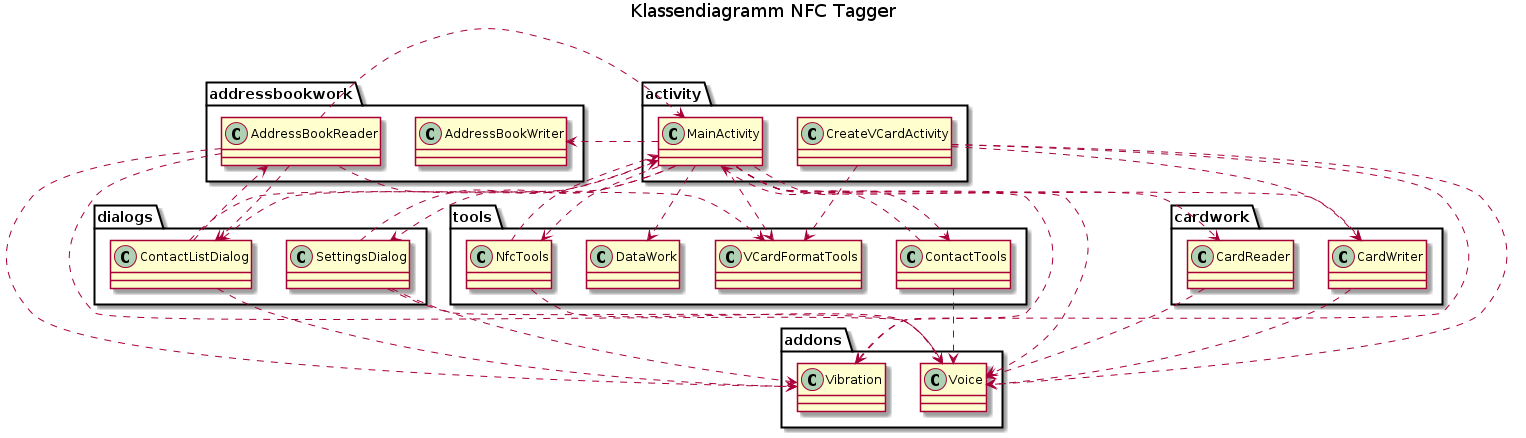

The diagram above was rendered by PlantUML. Its source (embedded in the PNG):
@startuml
title Klassendiagramm NFC Tagger

class activity.CreateVCardActivity
class activity.MainActivity
class addons.Vibration
class addons.Voice
class addressbookwork.AddressBookReader
class addressbookwork.AddressBookWriter
class cardwork.CardReader
class cardwork.CardWriter
class dialogs.ContactListDialog
class dialogs.SettingsDialog
class tools.ContactTools
class tools.DataWork
class tools.NfcTools
class tools.VCardFormatTools

activity.CreateVCardActivity ..> addons.Vibration
activity.CreateVCardActivity ..> addons.Voice
activity.CreateVCardActivity ..> cardwork.CardWriter
activity.CreateVCardActivity ..> tools.VCardFormatTools
activity.MainActivity ..> addons.Vibration
activity.MainActivity ..> addons.Voice
activity.MainActivity ..> addressbookwork.AddressBookWriter
activity.MainActivity ..> cardwork.CardReader
activity.MainActivity ..> cardwork.CardWriter
activity.MainActivity ..> dialogs.ContactListDialog
activity.MainActivity ..> dialogs.SettingsDialog
activity.MainActivity ..> tools.ContactTools
activity.MainActivity ..> tools.DataWork
activity.MainActivity ..> tools.NfcTools
activity.MainActivity ..> tools.VCardFormatTools
addressbookwork.AddressBookReader ..> activity.MainActivity
addressbookwork.AddressBookReader ..> addons.Vibration
addressbookwork.AddressBookReader ..> addons.Voice
addressbookwork.AddressBookReader ..> dialogs.ContactListDialog
addressbookwork.AddressBookReader ..> tools.VCardFormatTools
cardwork.CardReader ..> addons.Voice
cardwork.CardWriter ..> addons.Voice
dialogs.ContactListDialog ..> activity.MainActivity
dialogs.ContactListDialog ..> addons.Vibration
dialogs.ContactListDialog ..> addressbookwork.AddressBookReader
dialogs.SettingsDialog ..> activity.MainActivity
dialogs.SettingsDialog ..> addons.Vibration
dialogs.SettingsDialog ..> addons.Voice
tools.ContactTools ..> activity.MainActivity
tools.ContactTools ..> addons.Voice
tools.NfcTools ..> activity.MainActivity
tools.NfcTools ..> addons.Voice
@enduml